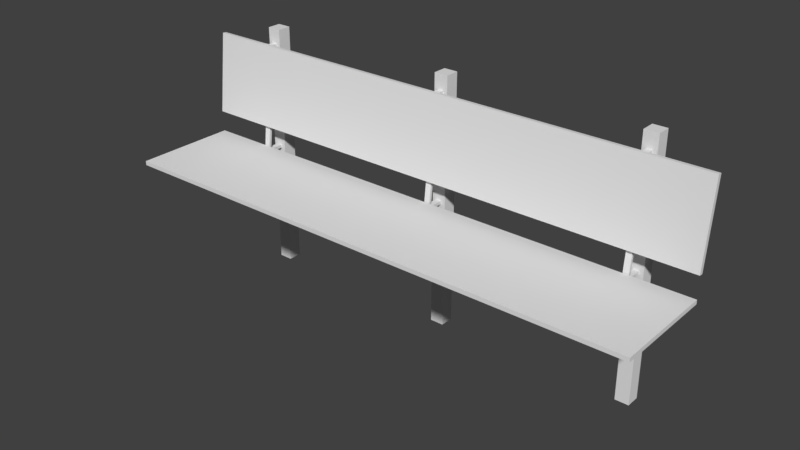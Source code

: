 # Source: bancomadeirapra_a.blend  (saved by Blender 2.79.0; exported with 4.5.12 LTS)
import bpy
from mathutils import Matrix  # noqa: F401  (used for matrix-valued properties, if any)

bpy.ops.wm.read_factory_settings(use_empty=True)
scene = bpy.context.scene
scene.name = 'Scene'

# ---- collections
col_collection_1 = bpy.data.collections.new('Collection 1'); scene.collection.children.link(col_collection_1)

# ---- materials (node trees are filled in below, after node groups)
mat_ferro = bpy.data.materials.new('ferro')
mat_ferro.alpha_threshold = 0.0
mat_ferro.use_transparent_shadow = False
mat_ferro.roughness = 0.5
mat_madeira = bpy.data.materials.new('Madeira')
mat_madeira.alpha_threshold = 0.0
mat_madeira.use_transparent_shadow = False
mat_madeira.roughness = 0.5
mat_parafuso = bpy.data.materials.new('parafuso')
mat_parafuso.alpha_threshold = 0.0
mat_parafuso.use_transparent_shadow = False
mat_parafuso.roughness = 0.5

# ---- material node trees

# ---- world
world_world = bpy.data.worlds.new('World'); scene.world = world_world
world_world.color = (0.05088, 0.05088, 0.05088)
world_world.use_sun_shadow = False
world_world.sun_shadow_jitter_overblur = 0.0
world_world.cycles.sampling_method = 'MANUAL'

# ---- meshes
me_cylinder_004 = bpy.data.meshes.new('Cylinder.004')
me_cylinder_004.from_pydata([(-0.8445, -0.09587, -0.01399), (-0.8217, -0.09587, -0.01399), (-0.8445, -0.08511, -0.01399), (-0.8217, -0.08511, -0.01399), (-0.8445, -0.05112, 0.4068), (-0.8217, -0.05112, 0.4068), (-0.8445, -0.04116, 0.3959), (-0.8217, -0.04116, 0.3959), (-0.8217, -0.02564, -0.01399), (-0.8445, -0.02564, -0.01399), (-0.8217, -0.02564, -0.02634), (-0.8445, -0.02564, -0.02634), (-0.8217, -0.4761, -0.01399), (-0.8445, -0.4761, -0.01399), (-0.8217, -0.4761, -0.02634), (-0.8445, -0.4761, -0.02634), (-0.8217, -0.02564, -0.319), (-0.8445, -0.02564, -0.319), (-0.8217, -0.02564, -0.3039), (-0.8445, -0.02564, -0.3039), (-0.8217, -0.4084, -0.02634), (-0.8217, -0.4235, -0.02634), (-0.8445, -0.4084, -0.02634), (-0.8445, -0.4235, -0.02634), (-0.8217, -0.02564, 0.4068), (-0.8445, -0.02564, 0.4068), (-0.8217, -0.02564, 0.3959), (-0.8445, -0.02564, 0.3959), (-0.8047, 0.02943, -0.5345), (-0.8047, 0.02943, 0.4665), (-0.8597, 0.02943, 0.4665), (-0.8047, -0.02564, -0.5345), (-0.8047, -0.02564, 0.4665), (-0.8597, -0.02564, 0.4665), (-0.8597, -0.02564, -0.5345), (-0.8597, 0.02943, -0.5345), (-0.03022, -0.09587, -0.01399), (-0.00741, -0.09587, -0.01399), (-0.03022, -0.08511, -0.01399), (-0.00741, -0.08511, -0.01399), (-0.03022, -0.05112, 0.4068), (-0.00741, -0.05112, 0.4068), (-0.03022, -0.04116, 0.3959), (-0.00741, -0.04116, 0.3959), (-0.00741, -0.02564, -0.01399), (-0.03022, -0.02564, -0.01399), (-0.00741, -0.02564, -0.02634), (-0.03022, -0.02564, -0.02634), (-0.00741, -0.4761, -0.01399), (-0.03022, -0.4761, -0.01399), (-0.00741, -0.4761, -0.02634), (-0.03022, -0.4761, -0.02634), (-0.00741, -0.02564, -0.319), (-0.03022, -0.02564, -0.319), (-0.00741, -0.02564, -0.3039), (-0.03022, -0.02564, -0.3039), (-0.00741, -0.4084, -0.02634), (-0.00741, -0.4235, -0.02634), (-0.03022, -0.4084, -0.02634), (-0.03022, -0.4235, -0.02634), (-0.00741, -0.02564, 0.4068), (-0.03022, -0.02564, 0.4068), (-0.00741, -0.02564, 0.3959), (-0.03022, -0.02564, 0.3959), (0.009624, 0.02943, -0.5345), (0.009624, 0.02943, 0.4665), (-0.04544, 0.02943, 0.4665), (0.009624, -0.02564, -0.5345), (0.009624, -0.02564, 0.4665), (-0.04544, -0.02564, 0.4665), (-0.04544, -0.02564, -0.5345), (-0.04544, 0.02943, -0.5345), (0.7746, -0.09587, -0.01399), (0.7974, -0.09587, -0.01399), (0.7746, -0.08511, -0.01399), (0.7974, -0.08511, -0.01399), (0.7746, -0.05112, 0.4068), (0.7974, -0.05112, 0.4068), (0.7746, -0.04116, 0.3959), (0.7974, -0.04116, 0.3959), (0.7974, -0.02564, -0.01399), (0.7746, -0.02564, -0.01399), (0.7974, -0.02564, -0.02634), (0.7746, -0.02564, -0.02634), (0.7974, -0.4761, -0.01399), (0.7746, -0.4761, -0.01399), (0.7974, -0.4761, -0.02634), (0.7746, -0.4761, -0.02634), (0.7974, -0.02564, -0.319), (0.7746, -0.02564, -0.319), (0.7974, -0.02564, -0.3039), (0.7746, -0.02564, -0.3039), (0.7974, -0.4084, -0.02634), (0.7974, -0.4235, -0.02634), (0.7746, -0.4084, -0.02634), (0.7746, -0.4235, -0.02634), (0.7974, -0.02564, 0.4068), (0.7746, -0.02564, 0.4068), (0.7974, -0.02564, 0.3959), (0.7746, -0.02564, 0.3959), (0.8145, 0.02943, -0.5345), (0.8145, 0.02943, 0.4665), (0.7594, 0.02943, 0.4665), (0.8145, -0.02564, -0.5345), (0.8145, -0.02564, 0.4665), (0.7594, -0.02564, 0.4665), (0.7594, -0.02564, -0.5345), (0.7594, 0.02943, -0.5345), (1.033, -0.09776, 0.002355), (1.033, -0.09776, -0.01399), (1.033, -0.5056, 0.002355), (1.033, -0.5056, -0.01399), (-1.081, -0.09776, 0.002355), (-1.081, -0.09776, -0.01399), (-1.081, -0.5056, 0.002355), (-1.081, -0.5056, -0.01399), (1.033, -0.06737, 0.4105), (1.033, -0.05112, 0.4087), (1.033, -0.1021, 0.08811), (1.033, -0.08584, 0.08636), (-1.081, -0.06737, 0.4105), (-1.081, -0.05112, 0.4087), (-1.081, -0.1021, 0.08811), (-1.081, -0.08584, 0.08636)], [], [(0, 1, 5, 4), (2, 0, 4, 6), (1, 3, 7, 5), (3, 2, 6, 7), (5, 7, 26, 24), (14, 12, 13, 15), (9, 11, 15, 13), (10, 8, 12, 14), (18, 19, 22, 20), (19, 17, 23, 22), (17, 16, 21, 23), (16, 18, 20, 21), (6, 4, 25, 27), (6, 27, 26, 7), (5, 24, 25, 4), (14, 15, 11, 10), (29, 30, 33, 32), (34, 33, 30, 35), (31, 32, 33, 34), (35, 30, 29, 28), (28, 29, 32, 31), (8, 9, 13, 12), (36, 37, 41, 40), (38, 36, 40, 42), (37, 39, 43, 41), (39, 38, 42, 43), (41, 43, 62, 60), (50, 48, 49, 51), (45, 47, 51, 49), (46, 44, 48, 50), (54, 55, 58, 56), (55, 53, 59, 58), (53, 52, 57, 59), (52, 54, 56, 57), (42, 40, 61, 63), (42, 63, 62, 43), (41, 60, 61, 40), (50, 51, 47, 46), (65, 66, 69, 68), (70, 69, 66, 71), (67, 68, 69, 70), (71, 66, 65, 64), (64, 65, 68, 67), (44, 45, 49, 48), (72, 73, 77, 76), (74, 72, 76, 78), (73, 75, 79, 77), (75, 74, 78, 79), (77, 79, 98, 96), (86, 84, 85, 87), (81, 83, 87, 85), (82, 80, 84, 86), (90, 91, 94, 92), (91, 89, 95, 94), (89, 88, 93, 95), (88, 90, 92, 93), (78, 76, 97, 99), (78, 99, 98, 79), (77, 96, 97, 76), (86, 87, 83, 82), (101, 102, 105, 104), (106, 105, 102, 107), (103, 104, 105, 106), (107, 102, 101, 100), (100, 101, 104, 103), (80, 81, 85, 84), (108, 112, 114, 110), (113, 109, 111, 115), (111, 110, 114, 115), (109, 108, 110, 111), (113, 112, 108, 109), (115, 114, 112, 113), (116, 120, 122, 118), (121, 117, 119, 123), (119, 118, 122, 123), (117, 116, 118, 119), (121, 120, 116, 117), (123, 122, 120, 121)])
me_cylinder_004.polygons.foreach_set('material_index', [0, 0, 0, 0, 0, 0, 0, 0, 0, 0, 0, 0, 0, 0, 0, 0, 0, 0, 0, 0, 0, 0, 0, 0, 0, 0, 0, 0, 0, 0, 0, 0, 0, 0, 0, 0, 0, 0, 0, 0, 0, 0, 0, 0, 0, 0, 0, 0, 0, 0, 0, 0, 0, 0, 0, 0, 0, 0, 0, 0, 0, 0, 0, 0, 0, 0, 1, 1, 1, 1, 1, 1, 1, 1, 1, 1, 1, 1])
_uv = me_cylinder_004.uv_layers.new(name='UVMap')
_uv.uv.foreach_set('vector', [0.9814, 0.3161, 0.9946, 0.316, 0.9946, 0.4226, 0.9814, 0.4227, 0.2267, 0.2399, 0.2204, 0.2399, 0.2463, 0.02977, 0.2521, 0.03524, 0.8069, 0.7598, 0.8132, 0.7598, 0.8386, 0.9645, 0.8328, 0.97, 0.9802, 0.6073, 0.9934, 0.6074, 0.9942, 0.7099, 0.981, 0.7098, 0.8328, 0.97, 0.8386, 0.9645, 0.8478, 0.9645, 0.8478, 0.9699, 0.9582, 0.2635, 0.9581, 0.2672, 0.9449, 0.2672, 0.945, 0.2635, 0.2613, 0.2399, 0.2613, 0.2461, 0.0, 0.2463, 3.458e-08, 0.2402, 0.8478, 0.7537, 0.8478, 0.7598, 0.5865, 0.7596, 0.5865, 0.7534, 0.9682, 0.316, 0.9814, 0.316, 0.9813, 0.5523, 0.9681, 0.5523, 0.2613, 0.3846, 0.2613, 0.3922, 0.03064, 0.2461, 0.0394, 0.2461, 0.9396, 0.3798, 0.9528, 0.3798, 0.9536, 0.6267, 0.9403, 0.6266, 0.8478, 0.6076, 0.8478, 0.6151, 0.6258, 0.7536, 0.617, 0.7535, 0.2521, 0.03524, 0.2463, 0.02977, 0.2613, 0.0298, 0.2613, 0.03525, 0.9345, 0.7597, 0.9336, 0.7533, 0.9468, 0.7533, 0.9477, 0.7597, 0.9062, 0.7856, 0.9183, 0.7871, 0.9183, 0.7985, 0.9062, 0.797, 0.9582, 0.2635, 0.945, 0.2635, 0.9437, 0.08218, 0.9569, 0.08221, 0.8891, 0.6096, 0.9117, 0.6161, 0.9024, 0.6318, 0.8798, 0.6254, 0.271, 0.5, 0.271, 0.0002904, 0.2842, 0.0002766, 0.2842, 0.5, 0.8568, 0.5003, 0.8568, 1.0, 0.9024, 0.6318, 0.271, 0.5, 0.8965, 0.316, 0.9024, 0.6096, 0.8891, 0.6096, 0.8833, 0.316, 0.8701, 0.5003, 0.8701, 1.0, 0.8568, 1.0, 0.8568, 0.5003, 0.981, 0.5832, 0.9942, 0.5832, 0.8798, 0.6319, 0.893, 0.6319, 0.9814, 0.3161, 0.9946, 0.316, 0.9946, 0.4226, 0.9814, 0.4227, 0.2267, 0.2399, 0.2204, 0.2399, 0.2463, 0.02977, 0.2521, 0.03524, 0.8069, 0.7598, 0.8132, 0.7598, 0.8386, 0.9645, 0.8328, 0.97, 0.9802, 0.6073, 0.9934, 0.6074, 0.9942, 0.7099, 0.981, 0.7098, 0.8328, 0.97, 0.8386, 0.9645, 0.8478, 0.9645, 0.8478, 0.9699, 0.9582, 0.2635, 0.9581, 0.2672, 0.9449, 0.2672, 0.945, 0.2635, 0.2613, 0.2399, 0.2613, 0.2461, 0.0, 0.2463, 3.458e-08, 0.2402, 0.8478, 0.7537, 0.8478, 0.7598, 0.5865, 0.7596, 0.5865, 0.7534, 0.9682, 0.316, 0.9814, 0.316, 0.9813, 0.5523, 0.9681, 0.5523, 0.2613, 0.3846, 0.2613, 0.3922, 0.03064, 0.2461, 0.0394, 0.2461, 0.9396, 0.3798, 0.9528, 0.3798, 0.9536, 0.6267, 0.9403, 0.6266, 0.8478, 0.6076, 0.8478, 0.6151, 0.6258, 0.7536, 0.617, 0.7535, 0.2521, 0.03524, 0.2463, 0.02977, 0.2613, 0.0298, 0.2613, 0.03525, 0.9345, 0.7597, 0.9336, 0.7533, 0.9468, 0.7533, 0.9477, 0.7597, 0.9062, 0.7856, 0.9183, 0.7871, 0.9183, 0.7985, 0.9062, 0.797, 0.9582, 0.2635, 0.945, 0.2635, 0.9437, 0.08218, 0.9569, 0.08221, 0.8891, 0.6096, 0.9117, 0.6161, 0.9024, 0.6318, 0.8798, 0.6254, 0.271, 0.5, 0.271, 0.0002904, 0.2842, 0.0002766, 0.2842, 0.5, 0.8568, 0.5003, 0.8568, 1.0, 0.9024, 0.6318, 0.271, 0.5, 0.8965, 0.316, 0.9024, 0.6096, 0.8891, 0.6096, 0.8833, 0.316, 0.8701, 0.5003, 0.8701, 1.0, 0.8568, 1.0, 0.8568, 0.5003, 0.981, 0.5832, 0.9942, 0.5832, 0.8798, 0.6319, 0.893, 0.6319, 0.9814, 0.3161, 0.9946, 0.316, 0.9946, 0.4226, 0.9814, 0.4227, 0.2267, 0.2399, 0.2204, 0.2399, 0.2463, 0.02977, 0.2521, 0.03524, 0.8069, 0.7598, 0.8132, 0.7598, 0.8386, 0.9645, 0.8328, 0.97, 0.9802, 0.6073, 0.9934, 0.6074, 0.9942, 0.7099, 0.981, 0.7098, 0.8328, 0.97, 0.8386, 0.9645, 0.8478, 0.9645, 0.8478, 0.9699, 0.9582, 0.2635, 0.9581, 0.2672, 0.9449, 0.2672, 0.945, 0.2635, 0.2613, 0.2399, 0.2613, 0.2461, 0.0, 0.2463, 3.458e-08, 0.2402, 0.8478, 0.7537, 0.8478, 0.7598, 0.5865, 0.7596, 0.5865, 0.7534, 0.9682, 0.316, 0.9814, 0.316, 0.9813, 0.5523, 0.9681, 0.5523, 0.2613, 0.3846, 0.2613, 0.3922, 0.03064, 0.2461, 0.0394, 0.2461, 0.9396, 0.3798, 0.9528, 0.3798, 0.9536, 0.6267, 0.9403, 0.6266, 0.8478, 0.6076, 0.8478, 0.6151, 0.6258, 0.7536, 0.617, 0.7535, 0.2521, 0.03524, 0.2463, 0.02977, 0.2613, 0.0298, 0.2613, 0.03525, 0.9345, 0.7597, 0.9336, 0.7533, 0.9468, 0.7533, 0.9477, 0.7597, 0.9062, 0.7856, 0.9183, 0.7871, 0.9183, 0.7985, 0.9062, 0.797, 0.9582, 0.2635, 0.945, 0.2635, 0.9437, 0.08218, 0.9569, 0.08221, 0.8891, 0.6096, 0.9117, 0.6161, 0.9024, 0.6318, 0.8798, 0.6254, 0.271, 0.5, 0.271, 0.0002904, 0.2842, 0.0002766, 0.2842, 0.5, 0.8568, 0.5003, 0.8568, 1.0, 0.9024, 0.6318, 0.271, 0.5, 0.8965, 0.316, 0.9024, 0.6096, 0.8891, 0.6096, 0.8833, 0.316, 0.8701, 0.5003, 0.8701, 1.0, 0.8568, 1.0, 0.8568, 0.5003, 0.981, 0.5832, 0.9942, 0.5832, 0.8798, 0.6319, 0.893, 0.6319, 0.0, 0.0, 0.0, 0.0, 0.0, 0.0, 0.0, 0.0, 0.0, 0.0, 0.0, 0.0, 0.0, 0.0, 0.0, 0.0, 0.0, 0.0, 0.0, 0.0, 0.0, 0.0, 0.0, 0.0, 0.0, 0.0, 0.0, 0.0, 0.0, 0.0, 0.0, 0.0, 0.0, 0.0, 0.0, 0.0, 0.0, 0.0, 0.0, 0.0, 0.0, 0.0, 0.0, 0.0, 0.0, 0.0, 0.0, 0.0, 0.0, 0.0, 0.0, 0.0, 0.0, 0.0, 0.0, 0.0, 0.0, 0.0, 0.0, 0.0, 0.0, 0.0, 0.0, 0.0, 0.0, 0.0, 0.0, 0.0, 0.0, 0.0, 0.0, 0.0, 0.0, 0.0, 0.0, 0.0, 0.0, 0.0, 0.0, 0.0, 0.0, 0.0, 0.0, 0.0, 0.0, 0.0, 0.0, 0.0, 0.0, 0.0, 0.0, 0.0, 0.0, 0.0, 0.0, 0.0])
me_cylinder_004.materials.append(mat_ferro)
me_cylinder_004.materials.append(mat_madeira)
me_cylinder_004.materials.append(None)
me_cylinder_004.use_remesh_preserve_volume = False
me_cylinder_004.use_remesh_preserve_attributes = False
me_cylinder_004.use_mirror_vertex_groups = False
me_cylinder_004.update()
me_cylinder_002 = bpy.data.meshes.new('Cylinder.002')
me_cylinder_002.from_pydata([], [], [])
_uv = me_cylinder_002.uv_layers.new(name='UVMap')
_uv.uv.foreach_set('vector', [])
me_cylinder_002.materials.append(mat_parafuso)
me_cylinder_002.use_remesh_preserve_volume = False
me_cylinder_002.use_remesh_preserve_attributes = False
me_cylinder_002.use_mirror_vertex_groups = False
me_cylinder_002.update()

# ---- objects
ob_ferro_000 = bpy.data.objects.new('FERRO.000', me_cylinder_004)
ob_parafuso = bpy.data.objects.new('PARAFUSO', me_cylinder_002)

# ---- transforms, parenting, visibility, modifiers, constraints
ob_ferro_000.location = (-0.00456, -0.001272, 0.5358)
ob_ferro_000.lineart.crease_threshold = 0.0
ob_parafuso.location = (-0.00456, -0.001272, 0.5358)
ob_parafuso.lineart.crease_threshold = 0.0

# ---- collection membership
col_collection_1.objects.link(ob_ferro_000)
col_collection_1.objects.link(ob_parafuso)

# ---- scene / render settings (as saved in the file)
scene.frame_start = 1; scene.frame_end = 250; scene.frame_set(1)
scene.render.engine = 'BLENDER_EEVEE_NEXT'
scene.render.resolution_percentage = 50
scene.render.dither_intensity = 0.0
scene.cycles.use_denoising = False
scene.cycles.samples = 128
scene.cycles.sampling_pattern = 'TABULATED_SOBOL'
scene.cycles.use_adaptive_sampling = False
scene.cycles.use_light_tree = False
scene.cycles.blur_glossy = 0.0
scene.cycles.sample_clamp_indirect = 0.0
scene.view_settings.view_transform = 'Standard'
bpy.context.view_layer.update()

# ---- added for rendering (the .blend has no active camera and no usable light): camera, sun
cam_auto = bpy.data.cameras.new('AutoCamera')
cam_auto.lens = 50.0
cam_auto.sensor_width = 36.0
cam_auto.clip_end = 1000.0
ob_auto_camera = bpy.data.objects.new('AutoCamera', cam_auto)
scene.collection.objects.link(ob_auto_camera)
ob_auto_camera.location = (2.19153, -2.90348, 2.27785)
ob_auto_camera.rotation_euler = (1.09748, -7.21219e-08, 0.694738)
scene.camera = ob_auto_camera
light_auto_sun = bpy.data.lights.new('AutoSun', 'SUN')
light_auto_sun.energy = 3.0
light_auto_sun.angle = 0.0523599
ob_auto_sun = bpy.data.objects.new('AutoSun', light_auto_sun)
scene.collection.objects.link(ob_auto_sun)
ob_auto_sun.rotation_euler = (0.872665, 0.174533, 0.523599)
bpy.context.view_layer.update()
